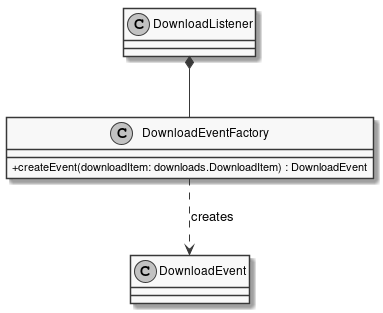

The diagram above was rendered by PlantUML. Its source (embedded in the PNG):
@startuml
skinparam linetype ortho
skinparam monochrome true
skinparam classAttributeIconSize 0
class DownloadEventFactory {
	+ createEvent(downloadItem: downloads.DownloadItem) : DownloadEvent
}
DownloadListener *-- DownloadEventFactory
DownloadEventFactory .DOWN.> DownloadEvent : creates
@enduml